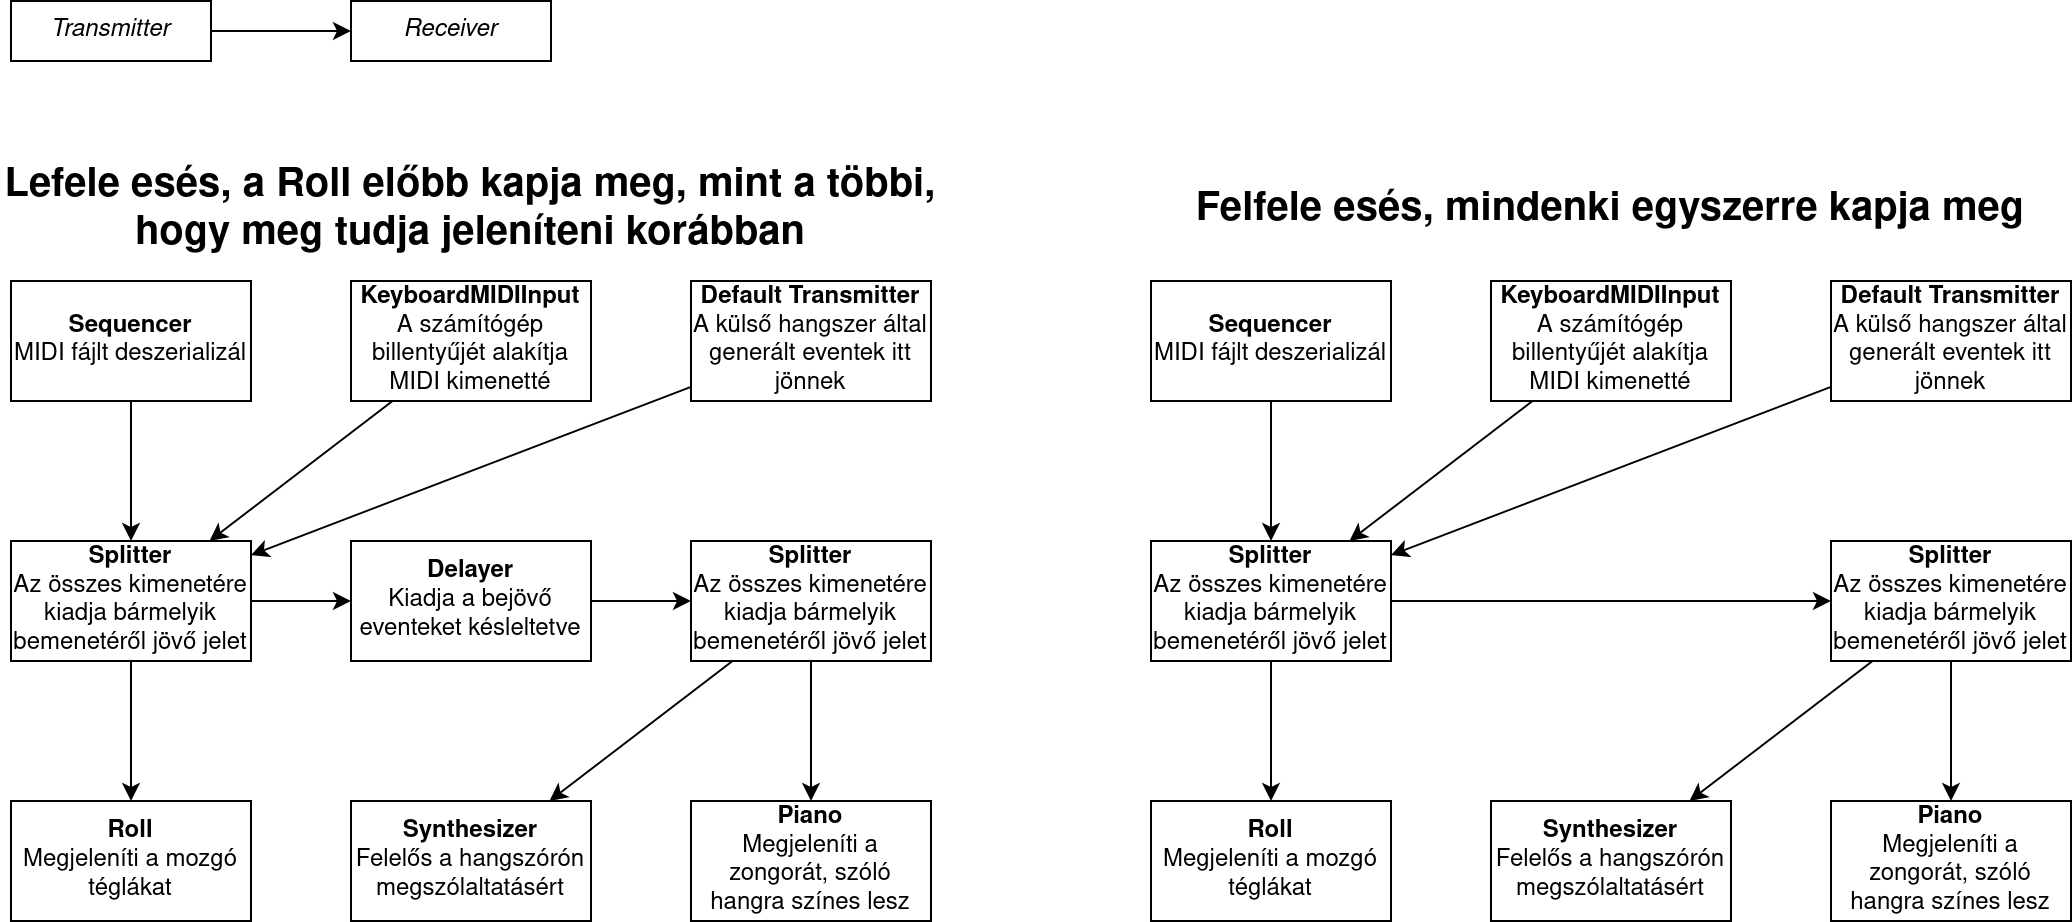

The diagram above was exported from draw.io. Its source (the exported page's mxGraphModel, read from the mxfile embedded in the PNG):
<mxGraphModel dx="1358" dy="820" grid="1" gridSize="10" guides="1" tooltips="1" connect="1" arrows="1" fold="1" page="1" pageScale="1" pageWidth="850" pageHeight="1100" math="0" shadow="0">
  <root>
    <mxCell id="0" />
    <mxCell id="1" parent="0" />
    <mxCell id="2gajN5es2rVF19lLIsmb-4" value="&lt;div&gt;&lt;b&gt;Roll&lt;/b&gt;&lt;/div&gt;&lt;div&gt;Megjeleníti a mozgó téglákat&lt;br&gt;&lt;/div&gt;" style="rounded=0;whiteSpace=wrap;html=1;" parent="1" vertex="1">
      <mxGeometry x="40" y="450" width="120" height="60" as="geometry" />
    </mxCell>
    <mxCell id="2gajN5es2rVF19lLIsmb-5" value="&lt;div&gt;&lt;b&gt;Synthesizer&lt;/b&gt;&lt;/div&gt;Felelős a hangszórón megszólaltatásért" style="rounded=0;whiteSpace=wrap;html=1;" parent="1" vertex="1">
      <mxGeometry x="210" y="450" width="120" height="60" as="geometry" />
    </mxCell>
    <mxCell id="2gajN5es2rVF19lLIsmb-18" style="edgeStyle=orthogonalEdgeStyle;rounded=0;orthogonalLoop=1;jettySize=auto;html=1;fontSize=20;" parent="1" source="2gajN5es2rVF19lLIsmb-7" target="RPgPo9lIwuLzi8TpRTfU-1" edge="1">
      <mxGeometry relative="1" as="geometry" />
    </mxCell>
    <mxCell id="2gajN5es2rVF19lLIsmb-7" value="&lt;div&gt;&lt;b&gt;Sequencer&lt;/b&gt;&lt;/div&gt;&lt;div&gt;MIDI fájlt deszerializál&lt;/div&gt;" style="rounded=0;whiteSpace=wrap;html=1;" parent="1" vertex="1">
      <mxGeometry x="40" y="190" width="120" height="60" as="geometry" />
    </mxCell>
    <mxCell id="2gajN5es2rVF19lLIsmb-8" value="&lt;div&gt;&lt;b&gt;Piano&lt;/b&gt;&lt;/div&gt;&lt;div&gt;Megjeleníti a zongorát, szóló hangra színes lesz&lt;br&gt;&lt;/div&gt;" style="rounded=0;whiteSpace=wrap;html=1;" parent="1" vertex="1">
      <mxGeometry x="380" y="450" width="120" height="60" as="geometry" />
    </mxCell>
    <mxCell id="2gajN5es2rVF19lLIsmb-9" value="&lt;div&gt;&lt;b&gt;KeyboardMIDIInput&lt;/b&gt;&lt;/div&gt;&lt;div&gt;A számítógép billentyűjét alakítja MIDI kimenetté&lt;br&gt;&lt;/div&gt;" style="rounded=0;whiteSpace=wrap;html=1;" parent="1" vertex="1">
      <mxGeometry x="210" y="190" width="120" height="60" as="geometry" />
    </mxCell>
    <mxCell id="2gajN5es2rVF19lLIsmb-13" style="edgeStyle=orthogonalEdgeStyle;rounded=0;orthogonalLoop=1;jettySize=auto;html=1;" parent="1" source="2gajN5es2rVF19lLIsmb-11" target="2gajN5es2rVF19lLIsmb-12" edge="1">
      <mxGeometry relative="1" as="geometry" />
    </mxCell>
    <mxCell id="2gajN5es2rVF19lLIsmb-11" value="&lt;i&gt;Transmitter&lt;/i&gt;" style="rounded=0;whiteSpace=wrap;html=1;" parent="1" vertex="1">
      <mxGeometry x="40" y="50" width="100" height="30" as="geometry" />
    </mxCell>
    <mxCell id="2gajN5es2rVF19lLIsmb-12" value="&lt;div&gt;&lt;i&gt;Receiver&lt;/i&gt;&lt;/div&gt;" style="rounded=0;whiteSpace=wrap;html=1;" parent="1" vertex="1">
      <mxGeometry x="210" y="50" width="100" height="30" as="geometry" />
    </mxCell>
    <mxCell id="2gajN5es2rVF19lLIsmb-14" value="&lt;div&gt;&lt;b&gt;Delayer&lt;/b&gt;&lt;/div&gt;&lt;div&gt;Kiadja a bejövő eventeket késleltetve&lt;br&gt;&lt;/div&gt;" style="rounded=0;whiteSpace=wrap;html=1;" parent="1" vertex="1">
      <mxGeometry x="210" y="320" width="120" height="60" as="geometry" />
    </mxCell>
    <mxCell id="2gajN5es2rVF19lLIsmb-16" value="&lt;div&gt;&lt;b&gt;Default Transmitter&lt;/b&gt;&lt;/div&gt;&lt;div&gt;A külső hangszer által generált eventek itt jönnek&lt;br&gt;&lt;/div&gt;" style="rounded=0;whiteSpace=wrap;html=1;" parent="1" vertex="1">
      <mxGeometry x="380" y="190" width="120" height="60" as="geometry" />
    </mxCell>
    <mxCell id="2gajN5es2rVF19lLIsmb-17" value="&lt;div align=&quot;center&quot;&gt;&lt;font style=&quot;font-size: 20px;&quot;&gt;&lt;b&gt;Lefele esés, a Roll előbb kapja meg, mint a többi,&lt;/b&gt;&lt;/font&gt;&lt;/div&gt;&lt;div align=&quot;center&quot;&gt;&lt;font style=&quot;font-size: 20px;&quot;&gt;&lt;b&gt;hogy meg tudja jeleníteni korábban &lt;/b&gt;&lt;/font&gt;&lt;/div&gt;" style="text;html=1;strokeColor=none;fillColor=none;align=center;verticalAlign=middle;whiteSpace=wrap;rounded=0;" parent="1" vertex="1">
      <mxGeometry x="35" y="140" width="470" height="30" as="geometry" />
    </mxCell>
    <mxCell id="2gajN5es2rVF19lLIsmb-19" value="" style="endArrow=classic;html=1;rounded=0;fontSize=20;" parent="1" source="RPgPo9lIwuLzi8TpRTfU-1" target="2gajN5es2rVF19lLIsmb-14" edge="1">
      <mxGeometry width="50" height="50" relative="1" as="geometry">
        <mxPoint x="340" y="400" as="sourcePoint" />
        <mxPoint x="390" y="350" as="targetPoint" />
      </mxGeometry>
    </mxCell>
    <mxCell id="2gajN5es2rVF19lLIsmb-20" value="" style="endArrow=classic;html=1;rounded=0;fontSize=20;" parent="1" source="2gajN5es2rVF19lLIsmb-35" target="2gajN5es2rVF19lLIsmb-8" edge="1">
      <mxGeometry width="50" height="50" relative="1" as="geometry">
        <mxPoint x="420" y="400" as="sourcePoint" />
        <mxPoint x="470" y="350" as="targetPoint" />
      </mxGeometry>
    </mxCell>
    <mxCell id="2gajN5es2rVF19lLIsmb-21" value="" style="endArrow=classic;html=1;rounded=0;fontSize=20;" parent="1" source="2gajN5es2rVF19lLIsmb-14" target="2gajN5es2rVF19lLIsmb-35" edge="1">
      <mxGeometry width="50" height="50" relative="1" as="geometry">
        <mxPoint x="380" y="400" as="sourcePoint" />
        <mxPoint x="430" y="350" as="targetPoint" />
      </mxGeometry>
    </mxCell>
    <mxCell id="2gajN5es2rVF19lLIsmb-30" value="&lt;div align=&quot;center&quot;&gt;&lt;font style=&quot;font-size: 20px;&quot;&gt;&lt;b&gt;Felfele esés, mindenki egyszerre kapja meg &lt;/b&gt;&lt;/font&gt;&lt;/div&gt;" style="text;html=1;strokeColor=none;fillColor=none;align=center;verticalAlign=middle;whiteSpace=wrap;rounded=0;" parent="1" vertex="1">
      <mxGeometry x="625" y="140" width="430" height="30" as="geometry" />
    </mxCell>
    <mxCell id="2gajN5es2rVF19lLIsmb-35" value="&lt;b&gt;Splitter&lt;/b&gt;&lt;div&gt;Az összes kimenetére kiadja bármelyik bemenetéről jövő jelet&lt;br&gt;&lt;/div&gt;" style="rounded=0;whiteSpace=wrap;html=1;" parent="1" vertex="1">
      <mxGeometry x="380" y="320" width="120" height="60" as="geometry" />
    </mxCell>
    <mxCell id="2gajN5es2rVF19lLIsmb-36" value="" style="endArrow=classic;html=1;rounded=0;fontSize=20;" parent="1" source="2gajN5es2rVF19lLIsmb-35" target="2gajN5es2rVF19lLIsmb-5" edge="1">
      <mxGeometry width="50" height="50" relative="1" as="geometry">
        <mxPoint x="340" y="470" as="sourcePoint" />
        <mxPoint x="390" y="420" as="targetPoint" />
      </mxGeometry>
    </mxCell>
    <mxCell id="RPgPo9lIwuLzi8TpRTfU-2" style="edgeStyle=orthogonalEdgeStyle;rounded=0;orthogonalLoop=1;jettySize=auto;html=1;" edge="1" parent="1" source="RPgPo9lIwuLzi8TpRTfU-1" target="2gajN5es2rVF19lLIsmb-4">
      <mxGeometry relative="1" as="geometry" />
    </mxCell>
    <mxCell id="RPgPo9lIwuLzi8TpRTfU-1" value="&lt;b&gt;Splitter&lt;/b&gt;&lt;div&gt;Az összes kimenetére kiadja bármelyik bemenetéről jövő jelet&lt;br&gt;&lt;/div&gt;" style="rounded=0;whiteSpace=wrap;html=1;" vertex="1" parent="1">
      <mxGeometry x="40" y="320" width="120" height="60" as="geometry" />
    </mxCell>
    <mxCell id="RPgPo9lIwuLzi8TpRTfU-3" value="" style="endArrow=classic;html=1;rounded=0;" edge="1" parent="1" source="2gajN5es2rVF19lLIsmb-9" target="RPgPo9lIwuLzi8TpRTfU-1">
      <mxGeometry width="50" height="50" relative="1" as="geometry">
        <mxPoint x="400" y="450" as="sourcePoint" />
        <mxPoint x="450" y="400" as="targetPoint" />
      </mxGeometry>
    </mxCell>
    <mxCell id="RPgPo9lIwuLzi8TpRTfU-4" value="" style="endArrow=classic;html=1;rounded=0;" edge="1" parent="1" source="2gajN5es2rVF19lLIsmb-16" target="RPgPo9lIwuLzi8TpRTfU-1">
      <mxGeometry width="50" height="50" relative="1" as="geometry">
        <mxPoint x="400" y="450" as="sourcePoint" />
        <mxPoint x="450" y="400" as="targetPoint" />
      </mxGeometry>
    </mxCell>
    <mxCell id="RPgPo9lIwuLzi8TpRTfU-6" value="&lt;div&gt;&lt;b&gt;Roll&lt;/b&gt;&lt;/div&gt;&lt;div&gt;Megjeleníti a mozgó téglákat&lt;br&gt;&lt;/div&gt;" style="rounded=0;whiteSpace=wrap;html=1;" vertex="1" parent="1">
      <mxGeometry x="610" y="450" width="120" height="60" as="geometry" />
    </mxCell>
    <mxCell id="RPgPo9lIwuLzi8TpRTfU-7" value="&lt;div&gt;&lt;b&gt;Synthesizer&lt;/b&gt;&lt;/div&gt;Felelős a hangszórón megszólaltatásért" style="rounded=0;whiteSpace=wrap;html=1;" vertex="1" parent="1">
      <mxGeometry x="780" y="450" width="120" height="60" as="geometry" />
    </mxCell>
    <mxCell id="RPgPo9lIwuLzi8TpRTfU-8" style="edgeStyle=orthogonalEdgeStyle;rounded=0;orthogonalLoop=1;jettySize=auto;html=1;fontSize=20;" edge="1" parent="1" source="RPgPo9lIwuLzi8TpRTfU-9" target="RPgPo9lIwuLzi8TpRTfU-20">
      <mxGeometry relative="1" as="geometry" />
    </mxCell>
    <mxCell id="RPgPo9lIwuLzi8TpRTfU-9" value="&lt;div&gt;&lt;b&gt;Sequencer&lt;/b&gt;&lt;/div&gt;&lt;div&gt;MIDI fájlt deszerializál&lt;/div&gt;" style="rounded=0;whiteSpace=wrap;html=1;" vertex="1" parent="1">
      <mxGeometry x="610" y="190" width="120" height="60" as="geometry" />
    </mxCell>
    <mxCell id="RPgPo9lIwuLzi8TpRTfU-10" value="&lt;div&gt;&lt;b&gt;Piano&lt;/b&gt;&lt;/div&gt;&lt;div&gt;Megjeleníti a zongorát, szóló hangra színes lesz&lt;br&gt;&lt;/div&gt;" style="rounded=0;whiteSpace=wrap;html=1;" vertex="1" parent="1">
      <mxGeometry x="950" y="450" width="120" height="60" as="geometry" />
    </mxCell>
    <mxCell id="RPgPo9lIwuLzi8TpRTfU-11" value="&lt;div&gt;&lt;b&gt;KeyboardMIDIInput&lt;/b&gt;&lt;/div&gt;&lt;div&gt;A számítógép billentyűjét alakítja MIDI kimenetté&lt;br&gt;&lt;/div&gt;" style="rounded=0;whiteSpace=wrap;html=1;" vertex="1" parent="1">
      <mxGeometry x="780" y="190" width="120" height="60" as="geometry" />
    </mxCell>
    <mxCell id="RPgPo9lIwuLzi8TpRTfU-13" value="&lt;div&gt;&lt;b&gt;Default Transmitter&lt;/b&gt;&lt;/div&gt;&lt;div&gt;A külső hangszer által generált eventek itt jönnek&lt;br&gt;&lt;/div&gt;" style="rounded=0;whiteSpace=wrap;html=1;" vertex="1" parent="1">
      <mxGeometry x="950" y="190" width="120" height="60" as="geometry" />
    </mxCell>
    <mxCell id="RPgPo9lIwuLzi8TpRTfU-14" value="" style="endArrow=classic;html=1;rounded=0;fontSize=20;" edge="1" parent="1" source="RPgPo9lIwuLzi8TpRTfU-20" target="RPgPo9lIwuLzi8TpRTfU-17">
      <mxGeometry width="50" height="50" relative="1" as="geometry">
        <mxPoint x="910" y="400" as="sourcePoint" />
        <mxPoint x="780" y="350" as="targetPoint" />
      </mxGeometry>
    </mxCell>
    <mxCell id="RPgPo9lIwuLzi8TpRTfU-15" value="" style="endArrow=classic;html=1;rounded=0;fontSize=20;" edge="1" parent="1" source="RPgPo9lIwuLzi8TpRTfU-17" target="RPgPo9lIwuLzi8TpRTfU-10">
      <mxGeometry width="50" height="50" relative="1" as="geometry">
        <mxPoint x="990" y="400" as="sourcePoint" />
        <mxPoint x="1040" y="350" as="targetPoint" />
      </mxGeometry>
    </mxCell>
    <mxCell id="RPgPo9lIwuLzi8TpRTfU-17" value="&lt;b&gt;Splitter&lt;/b&gt;&lt;div&gt;Az összes kimenetére kiadja bármelyik bemenetéről jövő jelet&lt;br&gt;&lt;/div&gt;" style="rounded=0;whiteSpace=wrap;html=1;" vertex="1" parent="1">
      <mxGeometry x="950" y="320" width="120" height="60" as="geometry" />
    </mxCell>
    <mxCell id="RPgPo9lIwuLzi8TpRTfU-18" value="" style="endArrow=classic;html=1;rounded=0;fontSize=20;" edge="1" parent="1" source="RPgPo9lIwuLzi8TpRTfU-17" target="RPgPo9lIwuLzi8TpRTfU-7">
      <mxGeometry width="50" height="50" relative="1" as="geometry">
        <mxPoint x="910" y="470" as="sourcePoint" />
        <mxPoint x="960" y="420" as="targetPoint" />
      </mxGeometry>
    </mxCell>
    <mxCell id="RPgPo9lIwuLzi8TpRTfU-19" style="edgeStyle=orthogonalEdgeStyle;rounded=0;orthogonalLoop=1;jettySize=auto;html=1;" edge="1" parent="1" source="RPgPo9lIwuLzi8TpRTfU-20" target="RPgPo9lIwuLzi8TpRTfU-6">
      <mxGeometry relative="1" as="geometry" />
    </mxCell>
    <mxCell id="RPgPo9lIwuLzi8TpRTfU-20" value="&lt;b&gt;Splitter&lt;/b&gt;&lt;div&gt;Az összes kimenetére kiadja bármelyik bemenetéről jövő jelet&lt;br&gt;&lt;/div&gt;" style="rounded=0;whiteSpace=wrap;html=1;" vertex="1" parent="1">
      <mxGeometry x="610" y="320" width="120" height="60" as="geometry" />
    </mxCell>
    <mxCell id="RPgPo9lIwuLzi8TpRTfU-21" value="" style="endArrow=classic;html=1;rounded=0;" edge="1" parent="1" source="RPgPo9lIwuLzi8TpRTfU-11" target="RPgPo9lIwuLzi8TpRTfU-20">
      <mxGeometry width="50" height="50" relative="1" as="geometry">
        <mxPoint x="970" y="450" as="sourcePoint" />
        <mxPoint x="1020" y="400" as="targetPoint" />
      </mxGeometry>
    </mxCell>
    <mxCell id="RPgPo9lIwuLzi8TpRTfU-22" value="" style="endArrow=classic;html=1;rounded=0;" edge="1" parent="1" source="RPgPo9lIwuLzi8TpRTfU-13" target="RPgPo9lIwuLzi8TpRTfU-20">
      <mxGeometry width="50" height="50" relative="1" as="geometry">
        <mxPoint x="970" y="450" as="sourcePoint" />
        <mxPoint x="1020" y="400" as="targetPoint" />
      </mxGeometry>
    </mxCell>
  </root>
</mxGraphModel>